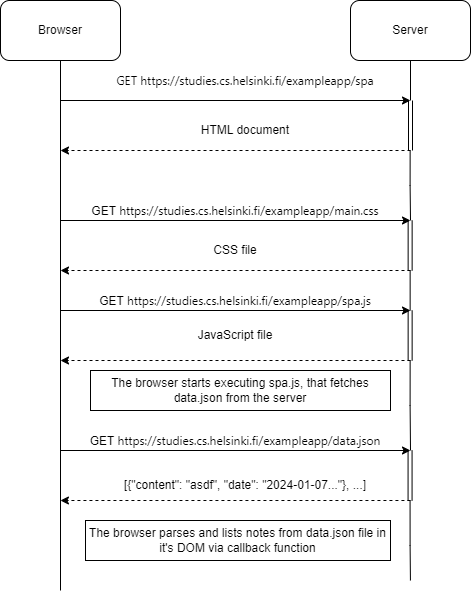

The diagram above was exported from draw.io. Its source (the exported page's mxGraphModel, read from the mxfile embedded in the PNG):
<mxGraphModel dx="1421" dy="944" grid="1" gridSize="10" guides="1" tooltips="1" connect="1" arrows="1" fold="1" page="1" pageScale="1" pageWidth="1100" pageHeight="850" background="none" math="0" shadow="0">
  <root>
    <mxCell id="0" />
    <mxCell id="1" parent="0" />
    <mxCell id="LhviwhVChK0SpdbWNrmu-4" style="edgeStyle=orthogonalEdgeStyle;rounded=0;orthogonalLoop=1;jettySize=auto;html=1;exitX=0.5;exitY=1;exitDx=0;exitDy=0;endArrow=none;endFill=0;" parent="1" source="LhviwhVChK0SpdbWNrmu-1" edge="1">
      <mxGeometry relative="1" as="geometry">
        <mxPoint x="280" y="680" as="targetPoint" />
      </mxGeometry>
    </mxCell>
    <mxCell id="LhviwhVChK0SpdbWNrmu-1" value="Browser" style="rounded=1;whiteSpace=wrap;html=1;" parent="1" vertex="1">
      <mxGeometry x="220" y="90" width="120" height="60" as="geometry" />
    </mxCell>
    <mxCell id="LhviwhVChK0SpdbWNrmu-5" style="edgeStyle=orthogonalEdgeStyle;rounded=0;orthogonalLoop=1;jettySize=auto;html=1;exitX=0.5;exitY=1;exitDx=0;exitDy=0;endArrow=none;endFill=0;" parent="1" source="LhviwhVChK0SpdbWNrmu-2" edge="1">
      <mxGeometry relative="1" as="geometry">
        <mxPoint x="630" y="190" as="targetPoint" />
      </mxGeometry>
    </mxCell>
    <mxCell id="LhviwhVChK0SpdbWNrmu-2" value="Server" style="rounded=1;whiteSpace=wrap;html=1;" parent="1" vertex="1">
      <mxGeometry x="570" y="90" width="120" height="60" as="geometry" />
    </mxCell>
    <mxCell id="LhviwhVChK0SpdbWNrmu-7" value="" style="endArrow=classic;html=1;rounded=0;" parent="1" edge="1">
      <mxGeometry width="50" height="50" relative="1" as="geometry">
        <mxPoint x="280" y="190" as="sourcePoint" />
        <mxPoint x="630" y="190" as="targetPoint" />
      </mxGeometry>
    </mxCell>
    <mxCell id="LhviwhVChK0SpdbWNrmu-10" value="&lt;span style=&quot;font-family: &amp;quot;Segoe UI&amp;quot;, tahoma, sans-serif; text-align: start;&quot;&gt;GET&amp;nbsp;&lt;/span&gt;&lt;span style=&quot;text-align: start; background-color: initial;&quot;&gt;&lt;font face=&quot;Segoe UI, tahoma, sans-serif&quot;&gt;https://studies.cs.helsinki.fi/exampleapp/spa&lt;/font&gt;&lt;br&gt;&lt;/span&gt;&lt;div style=&quot;display: flex; line-height: 20px; padding-left: 8px; gap: 12px; user-select: text; color: rgb(227, 227, 227); font-family: &amp;quot;Segoe UI&amp;quot;, tahoma, sans-serif; text-align: start; background-color: rgb(40, 40, 40);&quot; class=&quot;row&quot;&gt;&lt;/div&gt;" style="text;html=1;strokeColor=none;fillColor=none;align=center;verticalAlign=middle;whiteSpace=wrap;rounded=0;" parent="1" vertex="1">
      <mxGeometry x="310" y="160" width="310" height="20" as="geometry" />
    </mxCell>
    <mxCell id="LhviwhVChK0SpdbWNrmu-12" value="" style="shape=link;html=1;rounded=0;fontColor=#000000;endArrow=none;endFill=0;" parent="1" edge="1">
      <mxGeometry width="100" relative="1" as="geometry">
        <mxPoint x="630" y="190" as="sourcePoint" />
        <mxPoint x="630" y="240" as="targetPoint" />
      </mxGeometry>
    </mxCell>
    <mxCell id="LhviwhVChK0SpdbWNrmu-13" value="" style="endArrow=classic;html=1;rounded=0;fontColor=#000000;dashed=1;" parent="1" edge="1">
      <mxGeometry width="50" height="50" relative="1" as="geometry">
        <mxPoint x="630" y="240" as="sourcePoint" />
        <mxPoint x="280" y="240" as="targetPoint" />
      </mxGeometry>
    </mxCell>
    <mxCell id="LhviwhVChK0SpdbWNrmu-14" value="HTML document" style="text;html=1;strokeColor=none;fillColor=none;align=center;verticalAlign=middle;whiteSpace=wrap;rounded=0;labelBackgroundColor=none;fontColor=#000000;" parent="1" vertex="1">
      <mxGeometry x="350" y="200" width="230" height="40" as="geometry" />
    </mxCell>
    <mxCell id="LhviwhVChK0SpdbWNrmu-15" style="edgeStyle=orthogonalEdgeStyle;rounded=0;orthogonalLoop=1;jettySize=auto;html=1;exitX=0.5;exitY=1;exitDx=0;exitDy=0;endArrow=none;endFill=0;" parent="1" edge="1">
      <mxGeometry relative="1" as="geometry">
        <mxPoint x="630" y="310" as="targetPoint" />
        <mxPoint x="629.64" y="240" as="sourcePoint" />
        <Array as="points">
          <mxPoint x="630" y="275" />
        </Array>
      </mxGeometry>
    </mxCell>
    <mxCell id="LhviwhVChK0SpdbWNrmu-16" value="" style="endArrow=classic;html=1;rounded=0;" parent="1" edge="1">
      <mxGeometry width="50" height="50" relative="1" as="geometry">
        <mxPoint x="280" y="310" as="sourcePoint" />
        <mxPoint x="630" y="310" as="targetPoint" />
      </mxGeometry>
    </mxCell>
    <mxCell id="LhviwhVChK0SpdbWNrmu-17" value="GET&amp;nbsp;&lt;span style=&quot;font-family: &amp;quot;Segoe UI&amp;quot;, tahoma, sans-serif; text-align: start;&quot;&gt;https://studies.cs.helsinki.fi/exampleapp/main.css&lt;br&gt;&lt;/span&gt;&lt;div style=&quot;display: flex; line-height: 20px; padding-left: 8px; gap: 12px; user-select: text; color: rgb(227, 227, 227); font-family: &amp;quot;Segoe UI&amp;quot;, tahoma, sans-serif; text-align: start; background-color: rgb(40, 40, 40);&quot; class=&quot;row&quot;&gt;&lt;/div&gt;" style="text;html=1;strokeColor=none;fillColor=none;align=center;verticalAlign=middle;whiteSpace=wrap;rounded=0;" parent="1" vertex="1">
      <mxGeometry x="300" y="290" width="310" height="20" as="geometry" />
    </mxCell>
    <mxCell id="LhviwhVChK0SpdbWNrmu-18" value="" style="endArrow=classic;html=1;rounded=0;fontColor=#000000;dashed=1;" parent="1" edge="1">
      <mxGeometry width="50" height="50" relative="1" as="geometry">
        <mxPoint x="630" y="360" as="sourcePoint" />
        <mxPoint x="280" y="360" as="targetPoint" />
      </mxGeometry>
    </mxCell>
    <mxCell id="LhviwhVChK0SpdbWNrmu-19" value="" style="shape=link;html=1;rounded=0;fontColor=#000000;endArrow=none;endFill=0;" parent="1" edge="1">
      <mxGeometry width="100" relative="1" as="geometry">
        <mxPoint x="629.64" y="310" as="sourcePoint" />
        <mxPoint x="629.64" y="360" as="targetPoint" />
      </mxGeometry>
    </mxCell>
    <mxCell id="LhviwhVChK0SpdbWNrmu-21" value="" style="endArrow=classic;html=1;rounded=0;" parent="1" edge="1">
      <mxGeometry width="50" height="50" relative="1" as="geometry">
        <mxPoint x="280" y="400" as="sourcePoint" />
        <mxPoint x="630" y="400" as="targetPoint" />
      </mxGeometry>
    </mxCell>
    <mxCell id="LhviwhVChK0SpdbWNrmu-22" value="GET&amp;nbsp;&lt;span style=&quot;font-family: &amp;quot;Segoe UI&amp;quot;, tahoma, sans-serif; text-align: start;&quot;&gt;https://studies.cs.helsinki.fi/exampleapp/spa.js&lt;br&gt;&lt;/span&gt;&lt;div style=&quot;display: flex; line-height: 20px; padding-left: 8px; gap: 12px; user-select: text; color: rgb(227, 227, 227); font-family: &amp;quot;Segoe UI&amp;quot;, tahoma, sans-serif; text-align: start; background-color: rgb(40, 40, 40);&quot; class=&quot;row&quot;&gt;&lt;/div&gt;" style="text;html=1;strokeColor=none;fillColor=none;align=center;verticalAlign=middle;whiteSpace=wrap;rounded=0;" parent="1" vertex="1">
      <mxGeometry x="300" y="380" width="310" height="20" as="geometry" />
    </mxCell>
    <mxCell id="LhviwhVChK0SpdbWNrmu-23" value="" style="shape=link;html=1;rounded=0;fontColor=#000000;endArrow=none;endFill=0;" parent="1" edge="1">
      <mxGeometry x="1" y="10" width="100" relative="1" as="geometry">
        <mxPoint x="629.6399999999999" y="400" as="sourcePoint" />
        <mxPoint x="629.6399999999999" y="450" as="targetPoint" />
        <mxPoint x="-10" y="10" as="offset" />
      </mxGeometry>
    </mxCell>
    <mxCell id="LhviwhVChK0SpdbWNrmu-24" style="edgeStyle=orthogonalEdgeStyle;rounded=0;orthogonalLoop=1;jettySize=auto;html=1;exitX=0.5;exitY=1;exitDx=0;exitDy=0;endArrow=none;endFill=0;" parent="1" edge="1">
      <mxGeometry relative="1" as="geometry">
        <mxPoint x="629.6399999999999" y="400" as="targetPoint" />
        <mxPoint x="629.6399999999999" y="360" as="sourcePoint" />
      </mxGeometry>
    </mxCell>
    <mxCell id="LhviwhVChK0SpdbWNrmu-25" value="" style="endArrow=classic;html=1;rounded=0;fontColor=#000000;dashed=1;" parent="1" edge="1">
      <mxGeometry width="50" height="50" relative="1" as="geometry">
        <mxPoint x="630" y="450" as="sourcePoint" />
        <mxPoint x="280" y="450" as="targetPoint" />
      </mxGeometry>
    </mxCell>
    <mxCell id="LhviwhVChK0SpdbWNrmu-29" style="edgeStyle=orthogonalEdgeStyle;rounded=0;orthogonalLoop=1;jettySize=auto;html=1;exitX=0.5;exitY=1;exitDx=0;exitDy=0;endArrow=none;endFill=0;" parent="1" edge="1">
      <mxGeometry relative="1" as="geometry">
        <mxPoint x="630" y="540" as="targetPoint" />
        <mxPoint x="629.6399999999999" y="450" as="sourcePoint" />
        <Array as="points">
          <mxPoint x="630" y="495" />
        </Array>
      </mxGeometry>
    </mxCell>
    <mxCell id="LhviwhVChK0SpdbWNrmu-30" value="" style="endArrow=classic;html=1;rounded=0;fontColor=#000000;dashed=1;" parent="1" edge="1">
      <mxGeometry width="50" height="50" relative="1" as="geometry">
        <mxPoint x="629.93" y="590" as="sourcePoint" />
        <mxPoint x="279.93" y="590" as="targetPoint" />
      </mxGeometry>
    </mxCell>
    <mxCell id="LhviwhVChK0SpdbWNrmu-32" value="" style="shape=link;html=1;rounded=0;fontColor=#000000;endArrow=none;endFill=0;" parent="1" edge="1">
      <mxGeometry x="1" y="10" width="100" relative="1" as="geometry">
        <mxPoint x="629.5699999999998" y="540" as="sourcePoint" />
        <mxPoint x="629.5699999999998" y="590" as="targetPoint" />
        <mxPoint x="-10" y="10" as="offset" />
      </mxGeometry>
    </mxCell>
    <mxCell id="LhviwhVChK0SpdbWNrmu-33" value="The browser starts executing spa.js, that fetches data.json from the server" style="rounded=0;whiteSpace=wrap;html=1;labelBackgroundColor=none;fontColor=#000000;" parent="1" vertex="1">
      <mxGeometry x="310" y="460" width="300" height="40" as="geometry" />
    </mxCell>
    <mxCell id="LhviwhVChK0SpdbWNrmu-35" style="edgeStyle=orthogonalEdgeStyle;rounded=0;orthogonalLoop=1;jettySize=auto;html=1;exitX=0.5;exitY=1;exitDx=0;exitDy=0;endArrow=none;endFill=0;" parent="1" edge="1">
      <mxGeometry relative="1" as="geometry">
        <mxPoint x="629.93" y="670" as="targetPoint" />
        <mxPoint x="629.5699999999998" y="590" as="sourcePoint" />
        <Array as="points">
          <mxPoint x="629.93" y="635" />
        </Array>
      </mxGeometry>
    </mxCell>
    <mxCell id="LhviwhVChK0SpdbWNrmu-45" value="CSS file" style="text;html=1;strokeColor=none;fillColor=none;align=center;verticalAlign=middle;whiteSpace=wrap;rounded=0;labelBackgroundColor=none;fontColor=#000000;" parent="1" vertex="1">
      <mxGeometry x="340" y="320" width="230" height="40" as="geometry" />
    </mxCell>
    <mxCell id="LhviwhVChK0SpdbWNrmu-46" value="JavaScript file" style="text;html=1;strokeColor=none;fillColor=none;align=center;verticalAlign=middle;whiteSpace=wrap;rounded=0;labelBackgroundColor=none;fontColor=#000000;" parent="1" vertex="1">
      <mxGeometry x="340" y="405" width="230" height="40" as="geometry" />
    </mxCell>
    <mxCell id="LhviwhVChK0SpdbWNrmu-47" value="" style="endArrow=classic;html=1;rounded=0;" parent="1" edge="1">
      <mxGeometry width="50" height="50" relative="1" as="geometry">
        <mxPoint x="280" y="540" as="sourcePoint" />
        <mxPoint x="630" y="540" as="targetPoint" />
      </mxGeometry>
    </mxCell>
    <mxCell id="LhviwhVChK0SpdbWNrmu-48" value="GET&amp;nbsp;&lt;span style=&quot;font-family: &amp;quot;Segoe UI&amp;quot;, tahoma, sans-serif; text-align: start;&quot;&gt;https://studies.cs.helsinki.fi/exampleapp/data.json&lt;br&gt;&lt;/span&gt;&lt;div style=&quot;display: flex; line-height: 20px; padding-left: 8px; gap: 12px; user-select: text; color: rgb(227, 227, 227); font-family: &amp;quot;Segoe UI&amp;quot;, tahoma, sans-serif; text-align: start; background-color: rgb(40, 40, 40);&quot; class=&quot;row&quot;&gt;&lt;/div&gt;" style="text;html=1;strokeColor=none;fillColor=none;align=center;verticalAlign=middle;whiteSpace=wrap;rounded=0;" parent="1" vertex="1">
      <mxGeometry x="300" y="520" width="310" height="20" as="geometry" />
    </mxCell>
    <mxCell id="LhviwhVChK0SpdbWNrmu-49" value="[{&quot;content&quot;: &quot;asdf&quot;, &quot;date&quot;: &quot;2024-01-07...&quot;}, ...]" style="text;html=1;strokeColor=none;fillColor=none;align=center;verticalAlign=middle;whiteSpace=wrap;rounded=0;labelBackgroundColor=none;fontColor=#000000;" parent="1" vertex="1">
      <mxGeometry x="340" y="560" width="250" height="30" as="geometry" />
    </mxCell>
    <mxCell id="LhviwhVChK0SpdbWNrmu-50" value="The browser parses and lists notes from data.json file in it's DOM via callback function" style="rounded=0;whiteSpace=wrap;html=1;labelBackgroundColor=none;fontColor=#000000;" parent="1" vertex="1">
      <mxGeometry x="305" y="610" width="305" height="40" as="geometry" />
    </mxCell>
  </root>
</mxGraphModel>